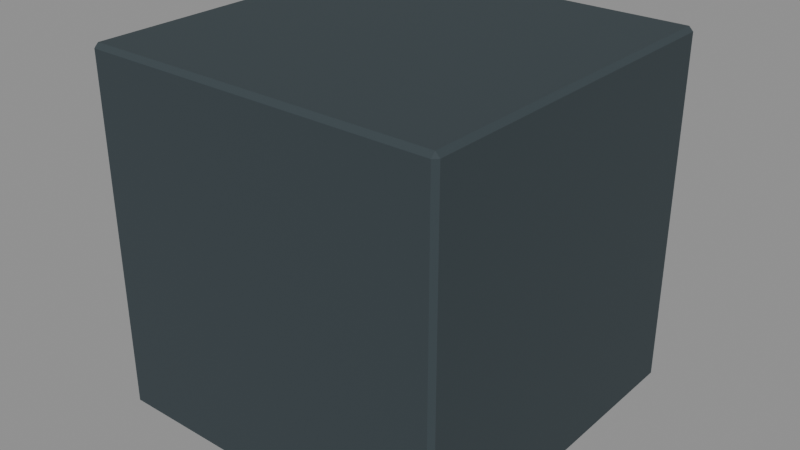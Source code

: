 # Source: masonry-block.blend  (saved by Blender 5.2.44; exported with 4.5.12 LTS)
import bpy
from mathutils import Matrix  # noqa: F401  (used for matrix-valued properties, if any)

bpy.ops.wm.read_factory_settings(use_empty=True)
scene = bpy.context.scene
scene.name = 'Scene'

# ---- materials (node trees are filled in below, after node groups)
mat_mortar_seam = bpy.data.materials.new('Mortar seam')
mat_mortar_seam.diffuse_color = (0.03529, 0.05098, 0.05882, 1.0)

# ---- material node trees
mat_mortar_seam.use_nodes = True; mat_mortar_seam.node_tree.nodes.clear()
_N = mat_mortar_seam.node_tree.nodes; _L = mat_mortar_seam.node_tree.links
n0 = _N.new('ShaderNodeBsdfPrincipled'); n0.name = 'Principled BSDF'; n0.location = (-200, 100)
n0.inputs[0].default_value = (0.03529, 0.05098, 0.05882, 1.0)
n0.inputs[2].default_value = 0.88
n0.inputs[10].default_value = 0.005
n1 = _N.new('ShaderNodeOutputMaterial'); n1.name = 'Material Output'; n1.location = (200, 100)
_L.new(n0.outputs[0], n1.inputs[0])
n1.is_active_output = True

# ---- meshes
me_cube = bpy.data.meshes.new('Cube')
me_cube.from_pydata([(-0.5, -0.5, -0.5), (-0.5, -0.5, 0.5), (-0.5, 0.5, -0.5), (-0.5, 0.5, 0.5), (0.5, -0.5, -0.5), (0.5, -0.5, 0.5), (0.5, 0.5, -0.5), (0.5, 0.5, 0.5)], [], [(0, 1, 3, 2), (2, 3, 7, 6), (6, 7, 5, 4), (4, 5, 1, 0), (2, 6, 4, 0), (7, 3, 1, 5)])
_uv = me_cube.uv_layers.new(name='UVMap')
_uv.uv.foreach_set('vector', [0.375, 0.0, 0.625, 0.0, 0.625, 0.25, 0.375, 0.25, 0.375, 0.25, 0.625, 0.25, 0.625, 0.5, 0.375, 0.5, 0.375, 0.5, 0.625, 0.5, 0.625, 0.75, 0.375, 0.75, 0.375, 0.75, 0.625, 0.75, 0.625, 1.0, 0.375, 1.0, 0.125, 0.5, 0.375, 0.5, 0.375, 0.75, 0.125, 0.75, 0.625, 0.5, 0.875, 0.5, 0.875, 0.75, 0.625, 0.75])
me_cube.materials.append(mat_mortar_seam)
me_cube.update()

# ---- objects
ob_solid_masonry_block = bpy.data.objects.new('Solid masonry block', me_cube)

# ---- transforms, parenting, visibility, modifiers, constraints
ob_solid_masonry_block.location = (0.0, 0.0, 0.5)
_m = ob_solid_masonry_block.modifiers.new('Soft chunky edges', 'BEVEL')
_m.width = 0.012
_m.width_pct = 0.012

# ---- collection membership
scene.collection.objects.link(ob_solid_masonry_block)

# ---- scene / render settings (as saved in the file)
scene.frame_start = 1; scene.frame_end = 250; scene.frame_set(1)
scene.render.engine = 'BLENDER_EEVEE_NEXT'
scene.render.bake_bias = 0.0
scene.render.bake_samples = 0
scene.render.compositor_device = 'GPU'
scene.eevee.use_volume_custom_range = False
scene.eevee.fast_gi_thickness_near = 0.1
scene.eevee.fast_gi_thickness_far = 0.0
scene.eevee.ray_tracing_options.screen_trace_thickness = 0.1
bpy.context.view_layer.update()

# ---- added for rendering (the .blend has no active camera and no usable light): camera, sun + grey world if the file has none
cam_auto = bpy.data.cameras.new('AutoCamera')
cam_auto.lens = 50.0
cam_auto.sensor_width = 36.0
cam_auto.clip_end = 1000.0
ob_auto_camera = bpy.data.objects.new('AutoCamera', cam_auto)
scene.collection.objects.link(ob_auto_camera)
ob_auto_camera.location = (1.60254, -1.92304, 1.78203)
ob_auto_camera.rotation_euler = (1.09748, -7.21219e-08, 0.694738)
scene.camera = ob_auto_camera
light_auto_sun = bpy.data.lights.new('AutoSun', 'SUN')
light_auto_sun.energy = 3.0
light_auto_sun.angle = 0.0523599
ob_auto_sun = bpy.data.objects.new('AutoSun', light_auto_sun)
scene.collection.objects.link(ob_auto_sun)
ob_auto_sun.rotation_euler = (0.872665, 0.174533, 0.523599)
if scene.world is None:
    world_auto = bpy.data.worlds.new('AutoWorld')
    world_auto.color = (0.3, 0.3, 0.3)
    scene.world = world_auto
bpy.context.view_layer.update()

